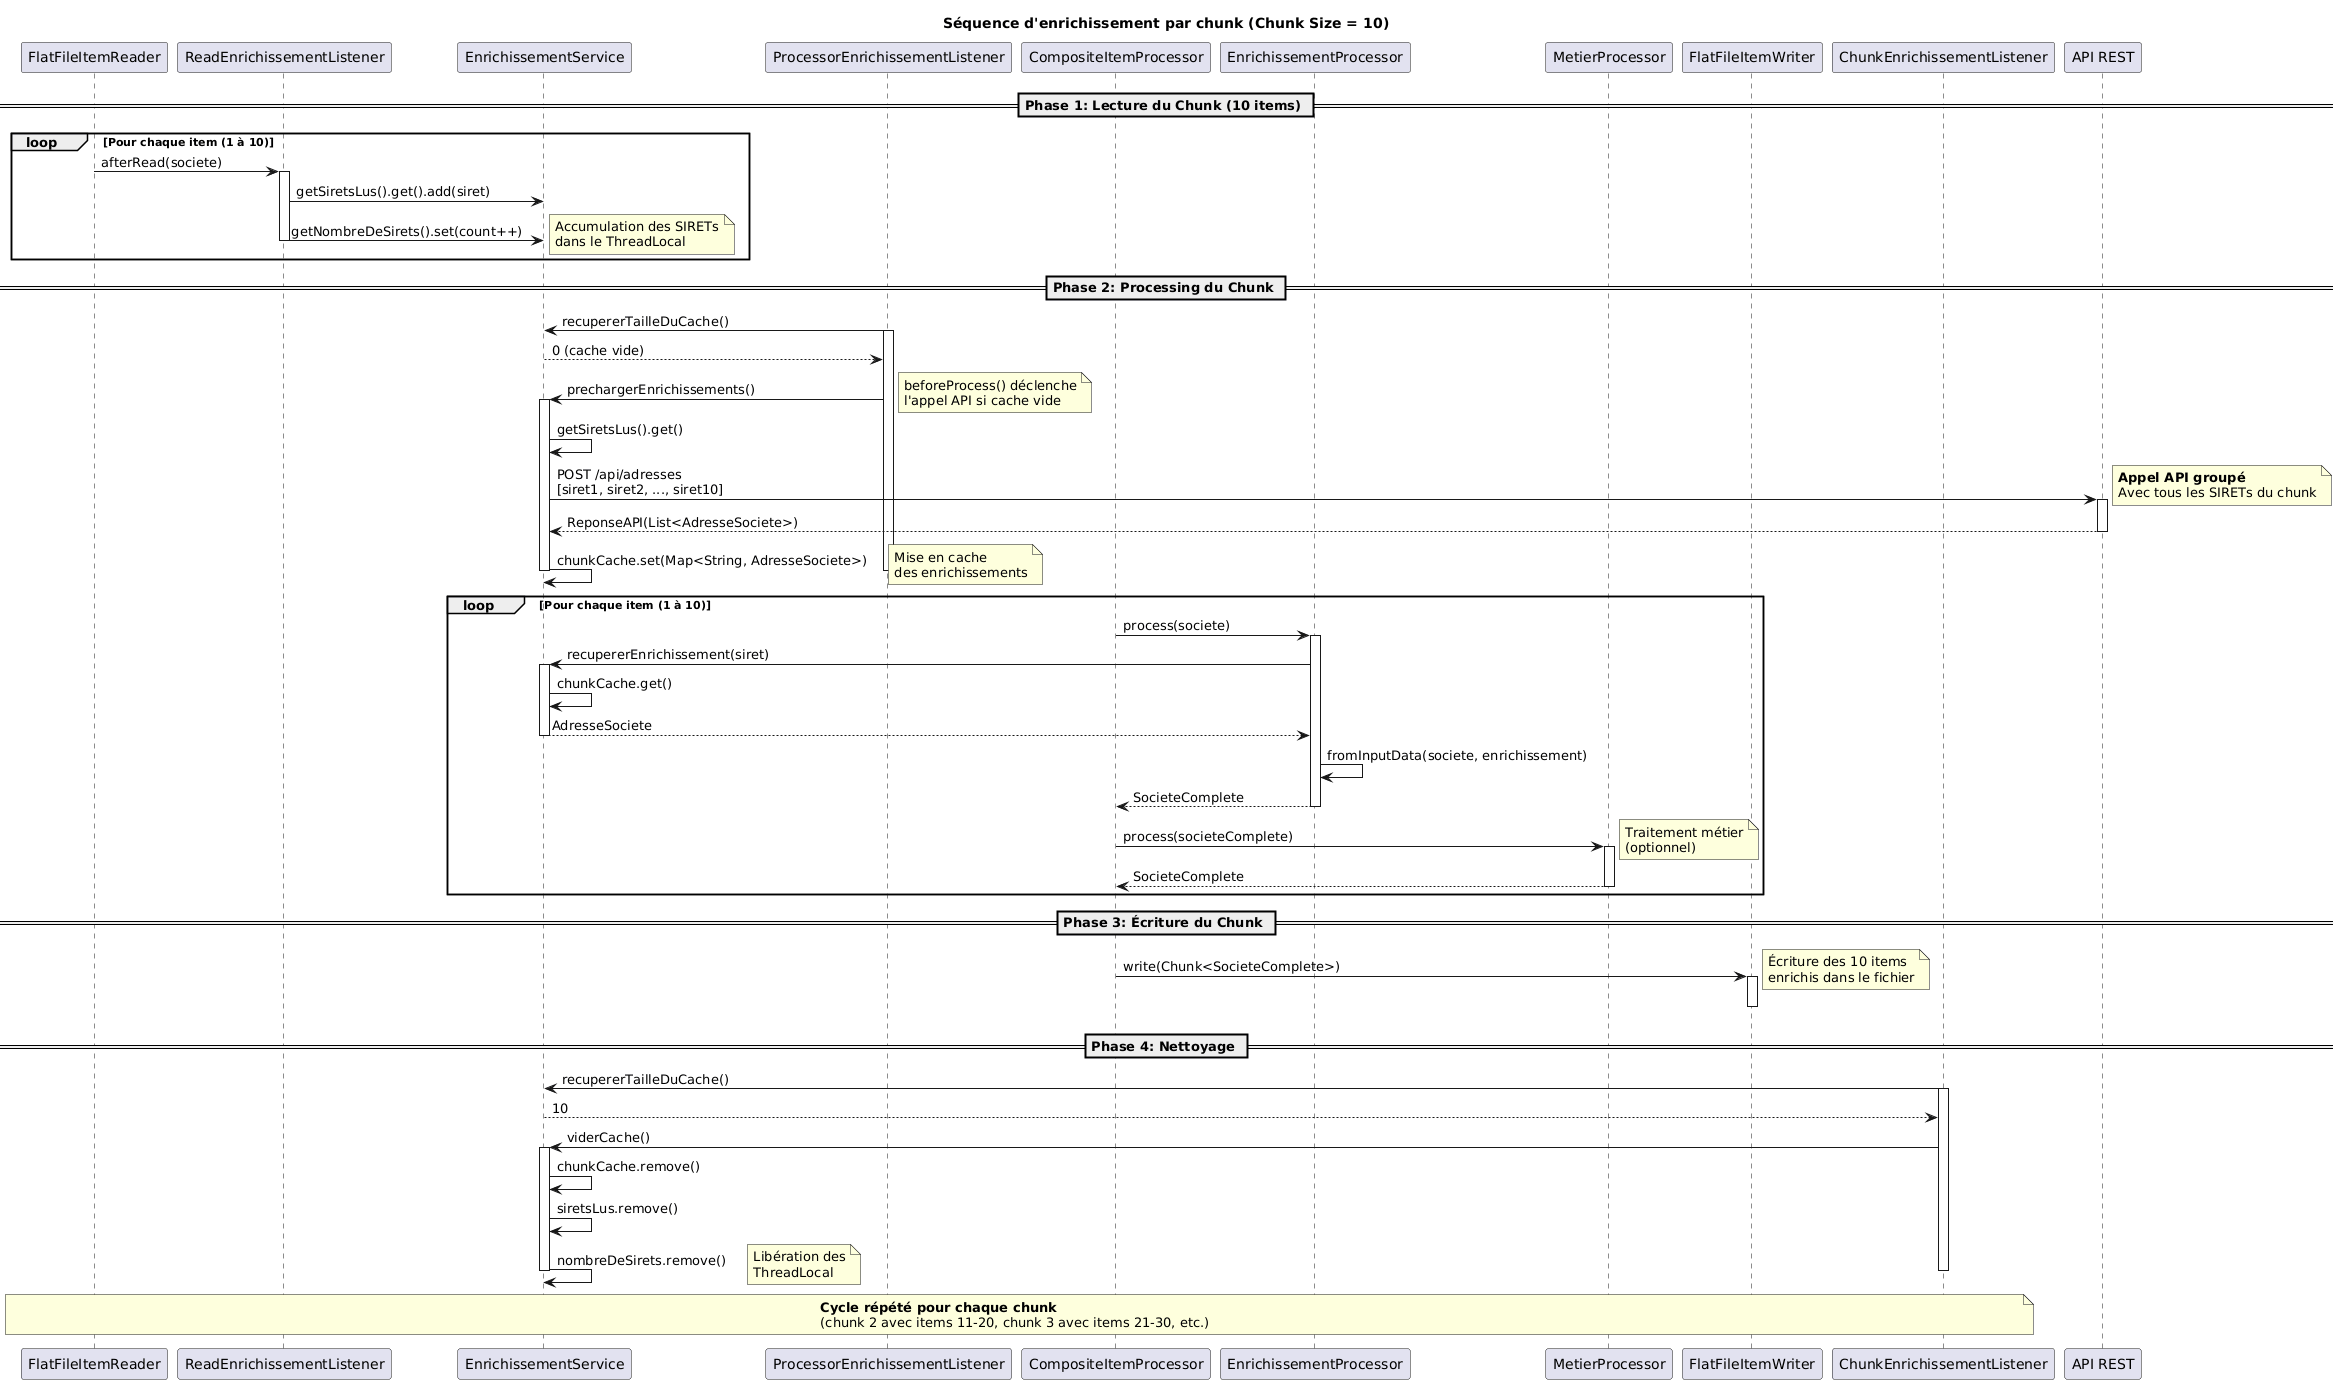

The diagram above was rendered by PlantUML. Its source (embedded in the PNG):
@startuml
title Séquence d'enrichissement par chunk (Chunk Size = 10)

participant "FlatFileItemReader" as Reader
participant "ReadEnrichissementListener" as ReadListener
participant "EnrichissementService" as Service
participant "ProcessorEnrichissementListener" as ProcListener
participant "CompositeItemProcessor" as Processor
participant "EnrichissementProcessor" as EnrichProc
participant "MetierProcessor" as MetierProc
participant "FlatFileItemWriter" as Writer
participant "ChunkEnrichissementListener" as ChunkListener
participant "API REST" as API

== Phase 1: Lecture du Chunk (10 items) ==

loop Pour chaque item (1 à 10)
    Reader -> ReadListener: afterRead(societe)
    activate ReadListener
    ReadListener -> Service: getSiretsLus().get().add(siret)
    ReadListener -> Service: getNombreDeSirets().set(count++)
    note right: Accumulation des SIRETs\ndans le ThreadLocal
    deactivate ReadListener
end

== Phase 2: Processing du Chunk ==

ProcListener -> Service: recupererTailleDuCache()
activate ProcListener
Service --> ProcListener: 0 (cache vide)

ProcListener -> Service: prechargerEnrichissements()
activate Service
note right: beforeProcess() déclenche\nl'appel API si cache vide

Service -> Service: getSiretsLus().get()
Service -> API: POST /api/adresses\n[siret1, siret2, ..., siret10]
activate API
note right: **Appel API groupé**\nAvec tous les SIRETs du chunk
API --> Service: ReponseAPI(List<AdresseSociete>)
deactivate API

Service -> Service: chunkCache.set(Map<String, AdresseSociete>)
note right: Mise en cache\ndes enrichissements
deactivate Service
deactivate ProcListener

loop Pour chaque item (1 à 10)
    Processor -> EnrichProc: process(societe)
    activate EnrichProc
    
    EnrichProc -> Service: recupererEnrichissement(siret)
    activate Service
    Service -> Service: chunkCache.get()
    Service --> EnrichProc: AdresseSociete
    deactivate Service
    
    EnrichProc -> EnrichProc: fromInputData(societe, enrichissement)
    EnrichProc --> Processor: SocieteComplete
    deactivate EnrichProc
    
    Processor -> MetierProc: process(societeComplete)
    activate MetierProc
    note right: Traitement métier\n(optionnel)
    MetierProc --> Processor: SocieteComplete
    deactivate MetierProc
end

== Phase 3: Écriture du Chunk ==

Processor -> Writer: write(Chunk<SocieteComplete>)
activate Writer
note right: Écriture des 10 items\nenrichis dans le fichier
deactivate Writer

== Phase 4: Nettoyage ==

ChunkListener -> Service: recupererTailleDuCache()
activate ChunkListener
Service --> ChunkListener: 10

ChunkListener -> Service: viderCache()
activate Service
Service -> Service: chunkCache.remove()
Service -> Service: siretsLus.remove()
Service -> Service: nombreDeSirets.remove()
note right: Libération des\nThreadLocal
deactivate Service
deactivate ChunkListener

note over Reader, ChunkListener
  **Cycle répété pour chaque chunk**
  (chunk 2 avec items 11-20, chunk 3 avec items 21-30, etc.)
end note
@enduml